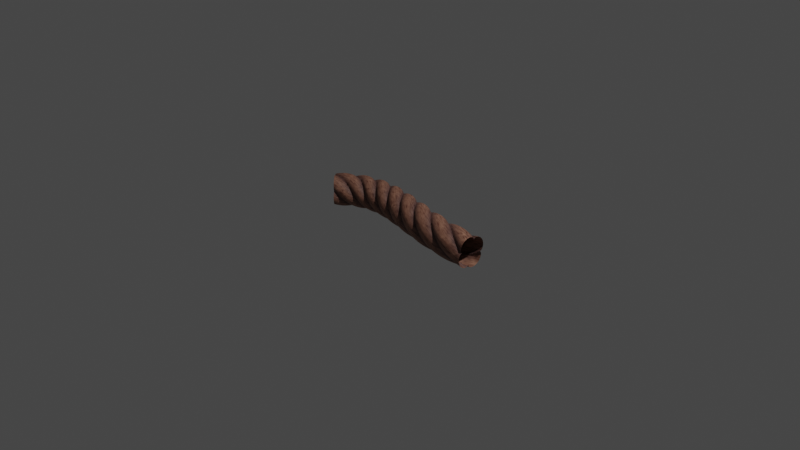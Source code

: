 # Source: rope.blend  (saved by Blender 4.0.36; exported with 4.5.12 LTS)
import bpy
from mathutils import Matrix  # noqa: F401  (used for matrix-valued properties, if any)

bpy.ops.wm.read_factory_settings(use_empty=True)
scene = bpy.context.scene
scene.name = 'Scene'

# ---- collections
col_collection = bpy.data.collections.new('Collection'); scene.collection.children.link(col_collection)

# ---- materials (node trees are filled in below, after node groups)
mat_rope = bpy.data.materials.new('rope')
mat_rope.displacement_method = 'DISPLACEMENT'

# ---- node groups
ng_rope_base = bpy.data.node_groups.new('rope_base', 'ShaderNodeTree')
_s = ng_rope_base.interface.new_socket(name='BSDF', in_out='OUTPUT', socket_type='NodeSocketShader')
_s = ng_rope_base.interface.new_socket(name='Displacement', in_out='OUTPUT', socket_type='NodeSocketVector')
_s = ng_rope_base.interface.new_socket(name='Color Bake', in_out='OUTPUT', socket_type='NodeSocketColor')
_s.default_value = (0.0, 0.0, 0.0, 0.0)
_s = ng_rope_base.interface.new_socket(name='Metallic Bake', in_out='OUTPUT', socket_type='NodeSocketFloat')
_s.subtype = 'FACTOR'
_s = ng_rope_base.interface.new_socket(name='Roughness Bake', in_out='OUTPUT', socket_type='NodeSocketFloat')
_s = ng_rope_base.interface.new_socket(name='Displacement Bake', in_out='OUTPUT', socket_type='NodeSocketFloat')
_s = ng_rope_base.interface.new_socket(name='--BASIC--', in_out='INPUT', socket_type='NodeSocketFloat')
_s.subtype = 'FACTOR'
_s.hide_value = True
_s = ng_rope_base.interface.new_socket(name='Color', in_out='INPUT', socket_type='NodeSocketColor')
_s.default_value = (0.3732, 0.3893, 0.3308, 1.0)
_s = ng_rope_base.interface.new_socket(name='Color 2', in_out='INPUT', socket_type='NodeSocketColor')
_s = ng_rope_base.interface.new_socket(name='Roughness', in_out='INPUT', socket_type='NodeSocketFloat')
_s.default_value = 0.5
_s.min_value = 0.0
_s.max_value = 1.0
_s = ng_rope_base.interface.new_socket(name='Metallic', in_out='INPUT', socket_type='NodeSocketFloat')
_s.subtype = 'FACTOR'
_s.default_value = 1.0
_s.min_value = 0.0
_s.max_value = 1.0
_s = ng_rope_base.interface.new_socket(name='--PATTERN--', in_out='INPUT', socket_type='NodeSocketFloat')
_s.hide_value = True
_s = ng_rope_base.interface.new_socket(name='Turns', in_out='INPUT', socket_type='NodeSocketFloat')
_s.default_value = 6.0
_s.min_value = 0.0
_s.max_value = 10.0
_s = ng_rope_base.interface.new_socket(name='Mapping', in_out='INPUT', socket_type='NodeSocketFloat')
_s.default_value = 3.0
_s.min_value = 1.0
_s.max_value = 1e+04
_s = ng_rope_base.interface.new_socket(name='Displacement', in_out='INPUT', socket_type='NodeSocketFloat')
_s.default_value = 1.0
_s.min_value = 0.0
_s.max_value = 20.0
_s = ng_rope_base.interface.new_socket(name='--TEXTURE--', in_out='INPUT', socket_type='NodeSocketFloat')
_s.hide_value = True
_s = ng_rope_base.interface.new_socket(name='Texture', in_out='INPUT', socket_type='NodeSocketFloat')
_s.default_value = 1.0
_s.min_value = 0.0
_s.max_value = 1e+04
_s = ng_rope_base.interface.new_socket(name='--OTHERS--', in_out='INPUT', socket_type='NodeSocketFloat')
_s.hide_value = True
_s = ng_rope_base.interface.new_socket(name='Replace Vector', in_out='INPUT', socket_type='NodeSocketVector')
_s.min_value = -1e+04
_s.max_value = 1e+04
_s.hide_value = True
_N = ng_rope_base.nodes; _L = ng_rope_base.links
n0 = _N.new('NodeFrame'); n0.name = 'Frame'; n0.location = (-849, -118)
n0.label = 'Seamless Noise'
n0.width = 2531
n1 = _N.new('NodeReroute'); n1.name = 'Reroute.005'; n1.location = (-1226, 18)
n1.width = 16
n2 = _N.new('ShaderNodeMath'); n2.name = 'Math.006'; n2.location = (369, 912)
n2.operation = 'COSINE'
n2.inputs[1].default_value = 6.283
n3 = _N.new('NodeReroute'); n3.name = 'Reroute.003'; n3.location = (-1183, 219)
n3.width = 16
n3.socket_idname = 'NodeSocketVector'
n4 = _N.new('NodeReroute'); n4.name = 'Reroute.004'; n4.location = (-795, 795)
n4.width = 16
n4.socket_idname = 'NodeSocketVector'
n5 = _N.new('ShaderNodeMath'); n5.name = 'Math.003'; n5.location = (-2042, 437)
n5.operation = 'MULTIPLY'
n6 = _N.new('ShaderNodeCombineXYZ'); n6.name = 'Combine XYZ'; n6.location = (-1862, 476)
n7 = _N.new('ShaderNodeVectorRotate'); n7.name = 'Vector Rotate.001'; n7.location = (-571, 1014)
n7.inputs[3].default_value = 0.7854
n8 = _N.new('ShaderNodeMath'); n8.name = 'Math.004'; n8.location = (-148, 845)
n8.operation = 'MULTIPLY'
n9 = _N.new('ShaderNodeSeparateXYZ'); n9.name = 'Separate XYZ.003'; n9.location = (-354, 916)
n10 = _N.new('ShaderNodeMath'); n10.name = 'Math.005'; n10.location = (61, 903)
n10.operation = 'MULTIPLY'
n10.inputs[1].default_value = 6.283
n11 = _N.new('ShaderNodeMath'); n11.name = 'Math.019'; n11.location = (1099, 1027)
n11.operation = 'POWER'
n12 = _N.new('NodeReroute'); n12.name = 'Reroute.001'; n12.location = (-2277, -23)
n12.width = 16
n13 = _N.new('ShaderNodeVectorMath'); n13.name = 'Vector Math.012'; n13.location = (980, -317)
n13.operation = 'SUBTRACT'
n13.inputs[1].default_value = (0.5, 0.5, 0.0)
n14 = _N.new('ShaderNodeVectorMath'); n14.name = 'Vector Math.013'; n14.location = (1140, -319)
n14.operation = 'ABSOLUTE'
n14.inputs[1].default_value = (0.5, 0.5, 0.0)
n15 = _N.new('ShaderNodeVectorMath'); n15.name = 'Vector Math.014'; n15.location = (1301, -316)
n15.operation = 'SUBTRACT'
n15.inputs[0].default_value = (0.5, 0.5, 0.0)
n16 = _N.new('NodeReroute'); n16.name = 'Reroute.002'; n16.location = (735, -86)
n16.width = 16
n17 = _N.new('ShaderNodeVectorMath'); n17.name = 'Vector Math.010'; n17.location = (1008, -40)
n17.operation = 'ABSOLUTE'
n17.inputs[1].default_value = (0.5, 0.5, 0.0)
n18 = _N.new('ShaderNodeSeparateXYZ'); n18.name = 'Separate XYZ.002'; n18.location = (1382, -50)
n19 = _N.new('ShaderNodeVectorMath'); n19.name = 'Vector Math.011'; n19.location = (1196, -40)
n19.operation = 'SUBTRACT'
n19.inputs[0].default_value = (0.5, 0.5, 0.0)
n20 = _N.new('ShaderNodeMath'); n20.name = 'Math.001'; n20.location = (1561, -61)
n20.operation = 'SMOOTH_MIN'
n20.inputs[2].default_value = 0.18
n21 = _N.new('ShaderNodeVectorMath'); n21.name = 'Vector Math.009'; n21.location = (826, -45)
n21.operation = 'SUBTRACT'
n21.inputs[1].default_value = (0.5, 0.5, 0.0)
n22 = _N.new('ShaderNodeTexCoord'); n22.name = 'Texture Coordinate'; n22.location = (-2722, 192)
n22.hide = True
n23 = _N.new('ShaderNodeMix'); n23.name = 'Mix.002'; n23.location = (-2556, 164)
n23.data_type = 'RGBA'
n24 = _N.new('ShaderNodeMath'); n24.name = 'Math.009'; n24.location = (-2258, 377)
n24.operation = 'SQRT'
n24.inputs[0].default_value = 2.0
n24.inputs[1].default_value = 6.283
n25 = _N.new('ShaderNodeVectorMath'); n25.name = 'Vector Math.015'; n25.location = (-2023, 267)
n25.operation = 'SCALE'
n26 = _N.new('ShaderNodeVectorMath'); n26.name = 'Vector Math.002'; n26.location = (-1600, 441)
n26.hide = True
n26.operation = 'MULTIPLY'
n26.inputs[1].default_value = (2.0, 2.0, 0.0)
n27 = _N.new('ShaderNodeVectorMath'); n27.name = 'Vector Math'; n27.location = (-1598, 477)
n27.hide = True
n27.operation = 'SUBTRACT'
n28 = _N.new('ShaderNodeVectorMath'); n28.name = 'Vector Math.016'; n28.location = (-1391, 386)
n28.operation = 'MULTIPLY'
n29 = _N.new('ShaderNodeVectorMath'); n29.name = 'Vector Math.001'; n29.location = (-2898, 152)
n29.hide = True
n29.operation = 'LENGTH'
n30 = _N.new('ShaderNodeMath'); n30.name = 'Math.022'; n30.location = (-2892, 116)
n30.hide = True
n30.operation = 'GREATER_THAN'
n30.inputs[1].default_value = 0.0
n31 = _N.new('ShaderNodeMath'); n31.name = 'Math.010'; n31.location = (-2157, -231)
n31.operation = 'SNAP'
n31.inputs[1].default_value = 1.0
n32 = _N.new('ShaderNodeMath'); n32.name = 'Math.021'; n32.location = (-2330, -293)
n32.hide = True
n32.operation = 'MULTIPLY'
n33 = _N.new('ShaderNodeCombineXYZ'); n33.name = 'Combine XYZ.002'; n33.location = (-2160, -91)
n33.inputs[1].default_value = 1.0
n34 = _N.new('ShaderNodeMath'); n34.name = 'Math.020'; n34.location = (-2158, -407)
n34.operation = 'SNAP'
n34.inputs[0].default_value = 2.0
n34.inputs[1].default_value = 1.0
n35 = _N.new('NodeReroute'); n35.name = 'Reroute'; n35.location = (-2935, -197)
n35.width = 16
n35.socket_idname = 'NodeSocketFloat'
n36 = _N.new('NodeGroupInput'); n36.name = 'Group Input'; n36.location = (-3262, 48)
n37 = _N.new('ShaderNodeMix'); n37.name = 'Mix.005'; n37.location = (2155, 188)
n37.hide = True
n37.data_type = 'RGBA'
n37.inputs[6].default_value = (0.0, 0.0, 0.0, 1.0)
n38 = _N.new('NodeGroupOutput'); n38.name = 'Group Output'; n38.location = (3551, 414)
n39 = _N.new('NodeReroute'); n39.name = 'Reroute.008'; n39.location = (2220, -109)
n39.width = 16
n39.socket_idname = 'NodeSocketFloatFactor'
n40 = _N.new('ShaderNodeMix'); n40.name = 'Mix'; n40.location = (2361, -221)
n40.data_type = 'RGBA'
n41 = _N.new('NodeReroute'); n41.name = 'Reroute.009'; n41.location = (2008, -403)
n41.width = 16
n41.socket_idname = 'NodeSocketFloat'
n42 = _N.new('ShaderNodeMix'); n42.name = 'Mix.008'; n42.location = (2347, -44)
n42.data_type = 'RGBA'
n42.blend_type = 'ADD'
n42.clamp_result = True
n42.inputs[0].default_value = 1.0
n43 = _N.new('ShaderNodeBump'); n43.name = 'Bump'; n43.location = (2529, -276)
n43.inputs[1].default_value = 1.0
n43.inputs[2].default_value = 1.0
n44 = _N.new('ShaderNodeDisplacement'); n44.name = 'Displacement'; n44.location = (2419, 779)
n44.inputs[2].default_value = 1.0
n45 = _N.new('ShaderNodeMath'); n45.name = 'Math.007'; n45.location = (637, 890)
n45.operation = 'ABSOLUTE'
n45.inputs[1].default_value = 6.283
n46 = _N.new('ShaderNodeMath'); n46.name = 'Math.023'; n46.location = (2074, -296)
n46.operation = 'MULTIPLY'
n46.inputs[1].default_value = 0.004
n47 = _N.new('ShaderNodeMath'); n47.name = 'Math.024'; n47.location = (2305, -308)
n47.operation = 'MULTIPLY'
n48 = _N.new('ShaderNodeMapRange'); n48.name = 'Map Range.002'; n48.location = (2141, -197)
n48.hide = True
n48.inputs[3].default_value = -0.46
n48.inputs[4].default_value = 0.48
n49 = _N.new('ShaderNodeMix'); n49.name = 'Mix.004'; n49.location = (2108, -9)
n49.hide = True
n49.data_type = 'RGBA'
n49.blend_type = 'MULTIPLY'
n49.inputs[6].default_value = (0.2765, 0.2765, 0.2765, 1.0)
n49.inputs[7].default_value = (0.8228, 0.8228, 0.8228, 1.0)
n50 = _N.new('ShaderNodeMath'); n50.name = 'Math'; n50.location = (1679, 384)
n50.hide = True
n50.operation = 'POWER'
n50.inputs[1].default_value = 0.3
n51 = _N.new('NodeReroute'); n51.name = 'Reroute.007'; n51.location = (1564, 269)
n51.width = 16
n51.socket_idname = 'NodeSocketFloat'
n52 = _N.new('ShaderNodeMix'); n52.name = 'Mix.006'; n52.location = (1908, 441)
n52.data_type = 'RGBA'
n53 = _N.new('NodeGroupInput'); n53.name = 'Group Input.001'; n53.location = (1332, 342)
n54 = _N.new('ShaderNodeTexNoise'); n54.name = 'Noise Texture'; n54.location = (130, -227)
n54.hide = True
n54.inputs[2].default_value = 140.9
n54.inputs[3].default_value = 14.7
n55 = _N.new('ShaderNodeMix'); n55.name = 'Mix.001'; n55.location = (359, -47)
n55.data_type = 'RGBA'
n55.blend_type = 'LINEAR_LIGHT'
n55.inputs[0].default_value = 0.075
n56 = _N.new('ShaderNodeTexNoise'); n56.name = 'Noise Texture.003'; n56.location = (30, -553)
n56.inputs[2].default_value = 4.0
n56.inputs[3].default_value = 4.0
n57 = _N.new('ShaderNodeMix'); n57.name = 'Mix.009'; n57.location = (431, -381)
n57.data_type = 'RGBA'
n57.blend_type = 'LINEAR_LIGHT'
n57.inputs[0].default_value = 0.04167
n58 = _N.new('ShaderNodeMapping'); n58.name = 'Mapping'; n58.location = (239, -382)
n59 = _N.new('NodeReroute'); n59.name = 'Reroute.006'; n59.location = (639, -416)
n59.width = 16
n60 = _N.new('ShaderNodeMapping'); n60.name = 'Mapping.001'; n60.location = (1080, -635)
n60.inputs[3].default_value = (1.0, 0.1, 1.0)
n61 = _N.new('ShaderNodeMapRange'); n61.name = 'Map Range.001'; n61.location = (1753, -418)
n61.inputs[1].default_value = 0.28
n61.inputs[2].default_value = 0.65
n62 = _N.new('ShaderNodeMapRange'); n62.name = 'Map Range'; n62.location = (1747, -65)
n62.inputs[1].default_value = 0.02
n62.inputs[2].default_value = 0.31
n63 = _N.new('ShaderNodeTexNoise'); n63.name = 'Noise Texture.002'; n63.location = (1388, -644)
n63.noise_dimensions = '4D'
n63.inputs[1].default_value = 10.0
n63.inputs[2].default_value = 200.0
n63.inputs[3].default_value = 14.7
n64 = _N.new('ShaderNodeTexNoise'); n64.name = 'Noise Texture.001'; n64.location = (1467, -317)
n64.inputs[2].default_value = 200.0
n64.inputs[3].default_value = 14.7
n65 = _N.new('ShaderNodeVectorRotate'); n65.name = 'Vector Rotate'; n65.location = (586, -646)
n65.inputs[3].default_value = 0.7854
n66 = _N.new('ShaderNodeMapping'); n66.name = 'Mapping.002'; n66.location = (802, -282)
n66.inputs[3].default_value = (1.0, 0.1, 1.0)
n67 = _N.new('NodeReroute'); n67.name = 'Reroute.010'; n67.location = (2374, 640)
n67.width = 16
n67.socket_idname = 'NodeSocketFloat'
n68 = _N.new('ShaderNodeMath'); n68.name = 'Math.008'; n68.location = (1625, 723)
n68.operation = 'MULTIPLY'
n69 = _N.new('ShaderNodeMath'); n69.name = 'Math.011'; n69.location = (1790, 728)
n69.operation = 'MULTIPLY'
n69.inputs[1].default_value = 0.03
n70 = _N.new('ShaderNodeMath'); n70.name = 'Math.012'; n70.location = (2028, 730)
n71 = _N.new('ShaderNodeMix'); n71.name = 'Mix.007'; n71.location = (2542, 113)
n71.hide = True
n71.data_type = 'RGBA'
n72 = _N.new('ShaderNodeMix'); n72.name = 'Mix.003'; n72.location = (2536, 416)
n72.data_type = 'RGBA'
n72.blend_type = 'MULTIPLY'
n73 = _N.new('ShaderNodeBsdfPrincipled'); n73.name = 'Principled BSDF'; n73.location = (2935, 284)
n73.distribution = 'GGX'
n73.subsurface_method = 'RANDOM_WALK_SKIN'
n73.inputs[3].default_value = 1.45
n73.inputs[27].default_value = (0.0, 0.0, 0.0, 1.0)
n73.inputs[28].default_value = 1.0
n13.parent = n0
n14.parent = n0
n15.parent = n0
n16.parent = n0
n17.parent = n0
n18.parent = n0
n19.parent = n0
n20.parent = n0
n21.parent = n0
n40.parent = n0
n54.parent = n0
n55.parent = n0
n56.parent = n0
n57.parent = n0
n58.parent = n0
n59.parent = n0
n60.parent = n0
n62.parent = n0
n63.parent = n0
n64.parent = n0
n65.parent = n0
n66.parent = n0
_L.new(n36.outputs[6], n32.inputs[0])
_L.new(n73.outputs[0], n38.inputs[0])
_L.new(n16.outputs[0], n21.inputs[0])
_L.new(n21.outputs[0], n17.inputs[0])
_L.new(n55.outputs[2], n16.inputs[0])
_L.new(n19.outputs[0], n18.inputs[0])
_L.new(n20.outputs[0], n62.inputs[0])
_L.new(n18.outputs[0], n20.inputs[0])
_L.new(n18.outputs[1], n20.inputs[1])
_L.new(n17.outputs[0], n19.inputs[1])
_L.new(n54.outputs[0], n55.inputs[7])
_L.new(n13.outputs[0], n14.inputs[0])
_L.new(n14.outputs[0], n15.inputs[1])
_L.new(n15.outputs[0], n64.inputs[0])
_L.new(n64.outputs[0], n40.inputs[6])
_L.new(n63.outputs[0], n40.inputs[7])
_L.new(n62.outputs[0], n40.inputs[0])
_L.new(n28.outputs[0], n3.inputs[0])
_L.new(n10.outputs[0], n2.inputs[0])
_L.new(n2.outputs[0], n45.inputs[0])
_L.new(n3.outputs[0], n4.inputs[0])
_L.new(n7.outputs[0], n9.inputs[0])
_L.new(n4.outputs[0], n7.inputs[0])
_L.new(n67.outputs[0], n44.inputs[0])
_L.new(n12.outputs[0], n25.inputs[0])
_L.new(n24.outputs[0], n25.inputs[3])
_L.new(n32.outputs[0], n31.inputs[0])
_L.new(n31.outputs[0], n28.inputs[3])
_L.new(n1.outputs[0], n55.inputs[6])
_L.new(n12.outputs[0], n1.inputs[0])
_L.new(n1.outputs[0], n54.inputs[0])
_L.new(n66.outputs[0], n13.inputs[0])
_L.new(n60.outputs[0], n63.inputs[0])
_L.new(n40.outputs[2], n61.inputs[0])
_L.new(n57.outputs[2], n59.inputs[0])
_L.new(n1.outputs[0], n58.inputs[0])
_L.new(n35.outputs[0], n68.inputs[1])
_L.new(n51.outputs[0], n49.inputs[0])
_L.new(n42.outputs[2], n73.inputs[2])
_L.new(n51.outputs[0], n50.inputs[0])
_L.new(n45.outputs[0], n11.inputs[0])
_L.new(n50.outputs[0], n37.inputs[0])
_L.new(n52.outputs[2], n72.inputs[6])
_L.new(n37.outputs[2], n71.inputs[6])
_L.new(n61.outputs[0], n71.inputs[0])
_L.new(n27.outputs[0], n26.inputs[0])
_L.new(n24.outputs[0], n5.inputs[0])
_L.new(n5.outputs[0], n6.inputs[0])
_L.new(n5.outputs[0], n6.inputs[1])
_L.new(n6.outputs[0], n27.inputs[1])
_L.new(n25.outputs[0], n27.inputs[0])
_L.new(n26.outputs[0], n28.inputs[0])
_L.new(n31.outputs[0], n8.inputs[1])
_L.new(n9.outputs[0], n8.inputs[0])
_L.new(n8.outputs[0], n10.inputs[0])
_L.new(n33.outputs[0], n28.inputs[1])
_L.new(n29.outputs[1], n30.inputs[0])
_L.new(n36.outputs[12], n29.inputs[0])
_L.new(n36.outputs[12], n23.inputs[7])
_L.new(n30.outputs[0], n23.inputs[0])
_L.new(n22.outputs[2], n23.inputs[6])
_L.new(n23.outputs[2], n12.inputs[0])
_L.new(n36.outputs[8], n35.inputs[0])
_L.new(n53.outputs[3], n48.inputs[0])
_L.new(n49.outputs[2], n42.inputs[6])
_L.new(n48.outputs[0], n42.inputs[7])
_L.new(n67.outputs[0], n38.inputs[5])
_L.new(n72.outputs[2], n38.inputs[2])
_L.new(n42.outputs[2], n38.inputs[4])
_L.new(n44.outputs[0], n38.inputs[1])
_L.new(n53.outputs[4], n39.inputs[0])
_L.new(n39.outputs[0], n38.inputs[3])
_L.new(n47.outputs[0], n43.inputs[3])
_L.new(n61.outputs[0], n41.inputs[0])
_L.new(n41.outputs[0], n46.inputs[0])
_L.new(n43.outputs[0], n73.inputs[5])
_L.new(n45.outputs[0], n51.inputs[0])
_L.new(n39.outputs[0], n73.inputs[1])
_L.new(n72.outputs[2], n73.inputs[0])
_L.new(n11.outputs[0], n68.inputs[0])
_L.new(n46.outputs[0], n47.inputs[0])
_L.new(n53.outputs[10], n47.inputs[1])
_L.new(n51.outputs[0], n52.inputs[0])
_L.new(n53.outputs[2], n52.inputs[6])
_L.new(n53.outputs[1], n52.inputs[7])
_L.new(n53.outputs[2], n72.inputs[7])
_L.new(n61.outputs[0], n72.inputs[0])
_L.new(n1.outputs[0], n56.inputs[0])
_L.new(n58.outputs[0], n57.inputs[6])
_L.new(n56.outputs[0], n57.inputs[7])
_L.new(n59.outputs[0], n65.inputs[0])
_L.new(n65.outputs[0], n60.inputs[0])
_L.new(n36.outputs[7], n33.inputs[0])
_L.new(n65.outputs[0], n66.inputs[0])
_L.new(n70.outputs[0], n67.inputs[0])
_L.new(n68.outputs[0], n69.inputs[0])
_L.new(n69.outputs[0], n70.inputs[0])
n38.is_active_output = True

# ---- material node trees
mat_rope.use_nodes = True; mat_rope.node_tree.nodes.clear()
_N = mat_rope.node_tree.nodes; _L = mat_rope.node_tree.links
n0 = _N.new('ShaderNodeOutputMaterial'); n0.name = 'Material Output'; n0.location = (3143, 219)
n1 = _N.new('ShaderNodeGroup'); n1.name = 'Group'; n1.location = (2853, 238)
n1.width = 186
n1.node_tree = ng_rope_base
n1.inputs[0].default_value = 0.0
n1.inputs[1].default_value = (0.5029, 0.2555, 0.1664, 1.0)
n1.inputs[2].default_value = (0.1651, 0.08438, 0.07619, 1.0)
n1.inputs[3].default_value = 0.9
n1.inputs[4].default_value = 0.0
n1.inputs[5].default_value = 0.0
n1.inputs[6].default_value = 2.0
n1.inputs[7].default_value = 2.0
n1.inputs[8].default_value = 1.5
n1.inputs[9].default_value = 0.0
n1.inputs[10].default_value = 1.0
n1.inputs[11].default_value = 0.0
n1.inputs[12].default_value = (0.0, 0.0, 0.0)
_L.new(n1.outputs[1], n0.inputs[2])
_L.new(n1.outputs[0], n0.inputs[0])
n0.is_active_output = True

# ---- world
world_world = bpy.data.worlds.new('World'); scene.world = world_world
world_world.use_nodes = True; world_world.node_tree.nodes.clear()
_N = world_world.node_tree.nodes; _L = world_world.node_tree.links
n0 = _N.new('ShaderNodeOutputWorld'); n0.name = 'World Output'; n0.location = (450, 300)
n1 = _N.new('ShaderNodeBackground'); n1.name = 'Background'; n1.location = (10, 300)
n1.inputs[0].default_value = (0.05088, 0.05088, 0.05088, 1.0)
n2 = _N.new('ShaderNodeMixShader'); n2.name = 'Mix Shader'; n2.location = (230, 275)
n3 = _N.new('ShaderNodeLightPath'); n3.name = 'Light Path'; n3.location = (3, 50)
n4 = _N.new('ShaderNodeBackground'); n4.name = 'Background.001'; n4.location = (7, 175)
n4.inputs[0].default_value = (0.05088, 0.05088, 0.05088, 1.0)
_L.new(n2.outputs[0], n0.inputs[0])
_L.new(n1.outputs[0], n2.inputs[1])
_L.new(n3.outputs[0], n2.inputs[0])
_L.new(n4.outputs[0], n2.inputs[2])
n0.is_active_output = True
world_world.color = (0.05088, 0.05088, 0.05088)
world_world.use_sun_shadow = False
world_world.sun_shadow_jitter_overblur = 0.0

# ---- cameras
cam_camera = bpy.data.cameras.new('Camera')
cam_camera.clip_end = 100.0
cam_camera.ortho_scale = 7.314

# ---- lights
light_light = bpy.data.lights.new('Light', 'POINT')
light_light.transmission_factor = 0.0
light_light.use_soft_falloff = False
light_light.energy = 1000.0
light_light.shadow_soft_size = 0.1
light_light.shadow_maximum_resolution = 0.006
light_light.use_absolute_resolution = True

# ---- curves / text
cu_beziercurve = bpy.data.curves.new('BezierCurve', 'CURVE')
cu_beziercurve.dimensions = '3D'
_sp = cu_beziercurve.splines.new('BEZIER'); _sp.bezier_points.add(1)
_sp.bezier_points.foreach_set('co', [-1.0, 0.0, 0.0, 1.0, 0.0, 0.0])
_sp.bezier_points.foreach_set('handle_left', [-1.5, -0.5, 0.0, 0.0, 0.0, 0.0])
_sp.bezier_points.foreach_set('handle_right', [-0.5, 0.5, 0.0, 2.0, 0.0, 0.0])
for _p, _l, _r in zip(_sp.bezier_points, ['ALIGNED', 'ALIGNED'], ['ALIGNED', 'ALIGNED']): _p.handle_left_type = _l; _p.handle_right_type = _r
_sp.order_u = 0
_sp.order_v = 0
cu_beziercurve.materials.append(mat_rope)
cu_beziercurve.use_path = True
cu_beziercurve.bevel_depth = 0.136
cu_beziercurve.fill_mode = 'FULL'

# ---- objects
ob_light = bpy.data.objects.new('Light', light_light)
ob_camera = bpy.data.objects.new('Camera', cam_camera)
ob_beziercurve = bpy.data.objects.new('BezierCurve', cu_beziercurve)

# ---- transforms, parenting, visibility, modifiers, constraints
ob_light.location = (4.076, 1.005, 5.904)
ob_light.rotation_euler = (0.6503, 0.05522, 1.866)
ob_light.lock_rotations_4d = False
ob_light.empty_display_type = 'ARROWS'
ob_light.color = (0.0, 0.0, 0.0, 0.0)
ob_light.lineart.crease_threshold = 0.0
ob_camera.location = (7.359, -6.926, 4.958)
ob_camera.rotation_euler = (1.109, 0.0, 0.8149)
ob_camera.lock_rotations_4d = False
ob_camera.empty_display_type = 'ARROWS'
ob_camera.color = (0.0, 0.0, 0.0, 0.0)
ob_camera.display_type = 'WIRE'
ob_camera.lineart.crease_threshold = 0.0
ob_beziercurve.location = (0.0, 0.0, 0.0)
ob_beziercurve.cycles.use_adaptive_subdivision = True
_m = ob_beziercurve.modifiers.new('Subdivision', 'SUBSURF')

# ---- collection membership
col_collection.objects.link(ob_light)
col_collection.objects.link(ob_camera)
col_collection.objects.link(ob_beziercurve)

# ---- scene / render settings (as saved in the file)
scene.camera = ob_camera
scene.frame_start = 1; scene.frame_end = 250; scene.frame_set(1)
scene.render.engine = 'CYCLES'
scene.cycles.feature_set = 'EXPERIMENTAL'
scene.cycles.samples = 512
scene.cycles.sampling_pattern = 'TABULATED_SOBOL'
scene.cycles.use_light_tree = False
scene.cycles.preview_dicing_rate = 1.0
scene.view_settings.view_transform = 'Filmic'
bpy.context.view_layer.update()
